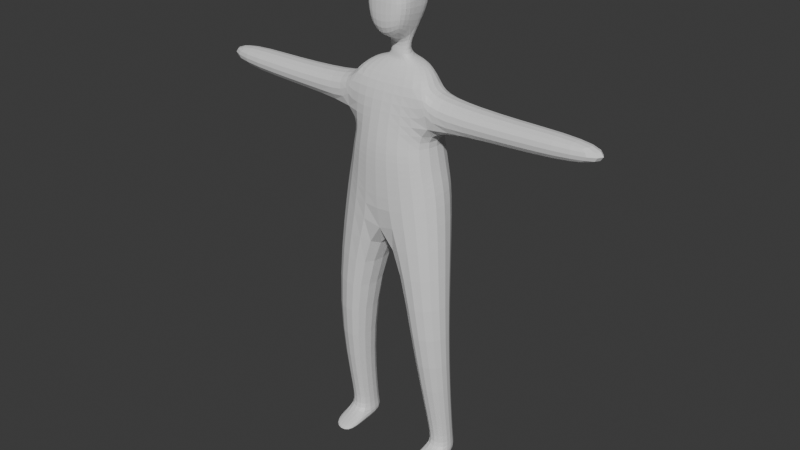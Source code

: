 # Source: Human.blend  (saved by Blender 4.2.66; exported with 4.5.12 LTS)
import bpy
from mathutils import Matrix  # noqa: F401  (used for matrix-valued properties, if any)

bpy.ops.wm.read_factory_settings(use_empty=True)
scene = bpy.context.scene
scene.name = 'Scene'

# ---- collections
col_collection = bpy.data.collections.new('Collection'); scene.collection.children.link(col_collection)

# ---- materials (node trees are filled in below, after node groups)
mat_material = bpy.data.materials.new('Material')
mat_material.alpha_threshold = 0.0
mat_material.roughness = 0.5
mat_material.line_color = (0.0, 0.0, 0.0, 1.0)

# ---- material node trees
mat_material.use_nodes = True; mat_material.node_tree.nodes.clear()
_N = mat_material.node_tree.nodes; _L = mat_material.node_tree.links
n0 = _N.new('ShaderNodeOutputMaterial'); n0.name = 'Material Output'; n0.location = (300, 300)
n1 = _N.new('ShaderNodeBsdfPrincipled'); n1.name = 'Principled BSDF'; n1.location = (10, 300)
n1.inputs[3].default_value = 1.45
_L.new(n1.outputs[0], n0.inputs[0])
n0.is_active_output = True

# ---- world
world_world = bpy.data.worlds.new('World'); scene.world = world_world
world_world.use_nodes = True; world_world.node_tree.nodes.clear()
_N = world_world.node_tree.nodes; _L = world_world.node_tree.links
n0 = _N.new('ShaderNodeOutputWorld'); n0.name = 'World Output'; n0.location = (300, 300)
n1 = _N.new('ShaderNodeBackground'); n1.name = 'Background'; n1.location = (10, 300)
n1.inputs[0].default_value = (0.05088, 0.05088, 0.05088, 1.0)
_L.new(n1.outputs[0], n0.inputs[0])
n0.is_active_output = True
world_world.color = (0.05088, 0.05088, 0.05088)
world_world.sun_shadow_jitter_overblur = 0.0

# ---- meshes
me_cube = bpy.data.meshes.new('Cube')
me_cube.from_pydata([(0.6601, 0.1796, 0.9321), (0.688, 0.3946, -0.05912), (0.6601, -0.3427, 0.9233), (0.688, -0.3949, -0.05912), (0.0, 0.5051, 0.9329), (0.0, 0.6105, -0.05912), (0.0, -0.3084, 0.9092), (0.0, -0.5943, -0.06317), (0.8636, 0.3901, -0.7665), (0.8636, -0.4001, -0.7665), (0.0, 0.6105, -0.8654), (0.0, -0.5667, -0.9793), (1.023, 0.02499, -2.863), (1.023, -0.4553, -2.863), (0.4596, 0.1559, -2.863), (0.4596, -0.5862, -2.863), (0.5983, 0.3708, -4.882), (0.5829, -0.1599, -4.882), (0.937, 0.2667, -4.882), (0.9954, -0.1153, -4.882), (0.6328, 0.2676, 0.2855), (0.0, -0.5355, 0.3547), (0.6201, -0.2965, 0.2791), (0.0, 0.6105, 0.2695), (0.6713, 0.2611, 0.7738), (0.6585, -0.3048, 0.7673), (1.878, -0.2627, 0.7233), (1.874, 0.1836, 0.7176), (1.877, -0.2675, 0.341), (1.874, 0.1787, 0.3353), (0.5983, 0.3708, -5.086), (0.5829, -0.08416, -5.086), (0.937, 0.2667, -5.086), (0.9954, -0.1153, -5.086), (0.5639, -0.6127, -4.991), (0.9714, -0.5399, -4.991), (0.5639, -0.6127, -5.086), (0.9714, -0.5399, -5.086), (0.9648, -0.08517, -4.748), (0.9187, 0.2464, -4.748), (0.6162, 0.3367, -4.748), (0.6041, -0.1444, -4.748), (0.4194, -0.01186, 1.092), (0.0, -0.07231, 1.135), (0.4249, 0.2018, 1.092), (0.0, 0.3287, 1.135), (0.2295, 0.0149, 1.466), (0.0, -0.0134, 1.405), (0.1998, 0.09787, 1.516), (0.0, 0.2043, 1.513), (0.7578, -0.3975, -0.4128), (0.7578, 0.3924, -0.4128), (0.0, 0.6105, -0.4623), (0.0, -0.5805, -0.5212), (0.3398, -0.02009, 1.871), (0.3398, 0.3275, 1.882), (0.0, 0.4542, 1.925), (0.3026, -0.02009, 2.307), (0.0, -0.089, 2.413), (0.295, 0.31, 2.107), (0.0, 0.4051, 2.35), (0.2633, -0.3532, 1.636), (0.0, -0.4413, 1.394), (0.3588, -0.3532, 1.916), (0.0, -0.3926, 1.941), (0.3092, -0.3532, 2.08), (0.0, -0.3926, 2.131), (0.0, -0.09795, 1.193), (0.08649, 0.04846, 1.15), (0.07201, -0.06562, 1.156), (0.0, 0.2346, 1.175), (3.283, -0.2243, 0.7418), (3.281, -0.2286, 0.4065), (3.278, 0.1863, 0.4012), (3.28, 0.1906, 0.7365)], [], [(2, 0, 44, 42), (22, 2, 6, 21), (51, 50, 9, 8), (2, 22, 25), (23, 4, 0, 20), (9, 11, 15, 13), (52, 51, 8, 10), (50, 53, 11, 9), (39, 38, 19, 18), (11, 10, 14, 15), (8, 9, 13, 12), (10, 8, 12, 14), (33, 19, 35, 37), (40, 39, 18, 16), (38, 41, 17, 19), (41, 40, 16, 17), (5, 23, 20, 1), (1, 20, 22, 3), (3, 22, 21, 7), (20, 0, 24), (20, 24, 27, 29), (22, 20, 29, 28), (25, 22, 28, 26), (24, 25, 26, 27), (30, 32, 33, 31), (17, 16, 30, 31), (18, 19, 33, 32), (16, 18, 32, 30), (35, 34, 36, 37), (19, 17, 34, 35), (17, 31, 36, 34), (31, 33, 37, 36), (15, 14, 40, 41), (13, 15, 41, 38), (14, 12, 39, 40), (12, 13, 38, 39), (69, 68, 48, 46), (0, 4, 45, 44), (6, 2, 42, 43), (47, 46, 61, 62), (67, 69, 46, 47), (68, 70, 49, 48), (3, 7, 53, 50), (5, 1, 51, 52), (1, 3, 50, 51), (46, 54, 63, 61), (48, 49, 56, 55), (46, 48, 55, 54), (59, 60, 58, 57), (55, 56, 60, 59), (54, 55, 59, 57), (62, 61, 63, 64), (64, 63, 65, 66), (54, 57, 65, 63), (57, 58, 66, 65), (44, 45, 70, 68), (43, 42, 69, 67), (42, 44, 68, 69), (29, 27, 74, 73), (28, 29, 73, 72), (26, 28, 72, 71), (27, 26, 71, 74), (74, 71, 72, 73), (24, 0, 2, 25)])
_uv = me_cube.uv_layers.new(name='UVMap')
_uv.uv.foreach_set('vector', [0.625, 0.75, 0.625, 0.5, 0.625, 0.5, 0.625, 0.75, 0.4371, 0.75, 0.625, 0.75, 0.6272, 0.9868, 0.4371, 1.0, 0.375, 0.5, 0.375, 0.75, 0.375, 0.75, 0.375, 0.5, 0.625, 0.75, 0.4371, 0.75, 0.4371, 0.75, 0.4371, 0.25, 0.6079, 0.2573, 0.625, 0.5, 0.4371, 0.5, 0.375, 0.75, 0.375, 1.0, 0.375, 1.0, 0.375, 0.75, 0.375, 0.25, 0.375, 0.5, 0.375, 0.5, 0.375, 0.25, 0.375, 0.75, 0.375, 1.0, 0.375, 1.0, 0.375, 0.75, 0.375, 0.5, 0.375, 0.75, 0.375, 0.75, 0.375, 0.5, 0.0, 0.0, 0.0, 0.0, 0.0, 0.0, 0.0, 0.0, 0.375, 0.5, 0.375, 0.75, 0.375, 0.75, 0.375, 0.5, 0.375, 0.25, 0.375, 0.5, 0.375, 0.5, 0.375, 0.25, 0.375, 0.75, 0.375, 0.75, 0.375, 0.75, 0.375, 0.75, 0.375, 0.25, 0.375, 0.5, 0.375, 0.5, 0.375, 0.25, 0.375, 0.75, 0.375, 1.0, 0.375, 1.0, 0.375, 0.75, 0.0, 0.0, 0.0, 0.0, 0.0, 0.0, 0.0, 0.0, 0.375, 0.25, 0.4371, 0.25, 0.4371, 0.5, 0.375, 0.5, 0.375, 0.5, 0.4371, 0.5, 0.4371, 0.75, 0.375, 0.75, 0.375, 0.75, 0.4371, 0.75, 0.4371, 1.0, 0.375, 1.0, 0.4371, 0.5, 0.625, 0.5, 0.4371, 0.5, 0.4371, 0.5, 0.4371, 0.5, 0.4371, 0.5, 0.4371, 0.5, 0.4371, 0.75, 0.4371, 0.5, 0.4371, 0.5, 0.4371, 0.75, 0.4371, 0.75, 0.4371, 0.75, 0.4371, 0.75, 0.4371, 0.75, 0.4371, 0.5, 0.4371, 0.75, 0.4371, 0.75, 0.4371, 0.5, 0.125, 0.5, 0.375, 0.5, 0.375, 0.75, 0.125, 0.75, 0.0, 0.0, 0.0, 0.0, 0.0, 0.0, 0.0, 0.0, 0.375, 0.5, 0.375, 0.75, 0.375, 0.75, 0.375, 0.5, 0.375, 0.25, 0.375, 0.5, 0.375, 0.5, 0.375, 0.25, 0.375, 0.75, 0.375, 1.0, 0.375, 1.0, 0.375, 0.75, 0.375, 0.75, 0.375, 1.0, 0.375, 1.0, 0.375, 0.75, 0.0, 0.0, 0.0, 0.0, 0.0, 0.0, 0.0, 0.0, 0.125, 0.75, 0.375, 0.75, 0.375, 0.75, 0.125, 0.75, 0.0, 0.0, 0.0, 0.0, 0.0, 0.0, 0.0, 0.0, 0.375, 0.75, 0.375, 1.0, 0.375, 1.0, 0.375, 0.75, 0.375, 0.25, 0.375, 0.5, 0.375, 0.5, 0.375, 0.25, 0.375, 0.5, 0.375, 0.75, 0.375, 0.75, 0.375, 0.5, 0.625, 0.75, 0.625, 0.5, 0.625, 0.5, 0.625, 0.75, 0.625, 0.5, 0.6079, 0.2573, 0.625, 0.25, 0.625, 0.5, 0.6272, 0.9868, 0.625, 0.75, 0.625, 0.75, 0.6272, 0.9868, 0.6272, 0.9868, 0.625, 0.75, 0.625, 0.75, 0.6272, 0.9868, 0.6272, 0.9868, 0.625, 0.75, 0.625, 0.75, 0.6272, 0.9868, 0.625, 0.5, 0.625, 0.25, 0.625, 0.25, 0.625, 0.5, 0.375, 0.75, 0.375, 1.0, 0.375, 1.0, 0.375, 0.75, 0.375, 0.25, 0.375, 0.5, 0.375, 0.5, 0.375, 0.25, 0.375, 0.5, 0.375, 0.75, 0.375, 0.75, 0.375, 0.5, 0.625, 0.75, 0.625, 0.75, 0.625, 0.75, 0.625, 0.75, 0.625, 0.5, 0.625, 0.25, 0.625, 0.25, 0.625, 0.5, 0.625, 0.75, 0.625, 0.5, 0.625, 0.5, 0.625, 0.75, 0.625, 0.5, 0.875, 0.5, 0.875, 0.72, 0.625, 0.75, 0.625, 0.5, 0.625, 0.25, 0.625, 0.25, 0.625, 0.5, 0.625, 0.75, 0.625, 0.5, 0.625, 0.5, 0.625, 0.75, 0.6272, 0.9868, 0.625, 0.75, 0.625, 0.75, 0.6272, 0.9868, 0.6272, 0.9868, 0.625, 0.75, 0.625, 0.75, 0.6272, 0.9868, 0.625, 0.75, 0.625, 0.75, 0.625, 0.75, 0.625, 0.75, 0.625, 0.75, 0.875, 0.72, 0.875, 0.72, 0.625, 0.75, 0.625, 0.5, 0.625, 0.25, 0.625, 0.25, 0.625, 0.5, 0.6272, 0.9868, 0.625, 0.75, 0.625, 0.75, 0.6272, 0.9868, 0.625, 0.75, 0.625, 0.5, 0.625, 0.5, 0.625, 0.75, 0.4371, 0.5, 0.4371, 0.5, 0.4371, 0.5, 0.4371, 0.5, 0.4371, 0.75, 0.4371, 0.5, 0.4371, 0.5, 0.4371, 0.75, 0.4371, 0.75, 0.4371, 0.75, 0.4371, 0.75, 0.4371, 0.75, 0.4371, 0.5, 0.4371, 0.75, 0.4371, 0.75, 0.4371, 0.5, 0.4371, 0.5, 0.4371, 0.75, 0.4371, 0.75, 0.4371, 0.5, 0.4371, 0.5, 0.625, 0.5, 0.625, 0.75, 0.4371, 0.75])
me_cube.materials.append(mat_material)
me_cube.use_mirror_vertex_groups = False
me_cube.update()
arm_armature_001 = bpy.data.armatures.new('Armature.001')  # bones are not reproduced

# ---- objects
ob_human = bpy.data.objects.new('Human', me_cube)
ob_armature = bpy.data.objects.new('Armature', arm_armature_001)

# ---- transforms, parenting, visibility, modifiers, constraints
ob_human.parent = ob_armature
ob_human.matrix_parent_inverse = Matrix(((1.0, -0.0, 0.0, 0.0007703), (-0.0, 1.0, -0.0, -7.418e-05), (0.0, -0.0, 1.0, 0.8284), (-0.0, 0.0, -0.0, 1.0)))
ob_human.location = (0.0, 0.0, 0.0)
ob_human.lock_rotations_4d = False
ob_human.empty_display_type = 'ARROWS'
ob_human.lineart.crease_threshold = 0.0
_vg = ob_human.vertex_groups.new(name='Abdomen')
for _i, _w in zip([1, 3, 4, 5, 6, 7, 10, 11, 20, 21, 22, 23, 50, 51, 52, 53], [0.6149, 0.6493, 0.01214, 0.5666, 0.01213, 0.6522, 0.03332, 0.03075, 0.01218, 0.1599, 0.02327, 0.1462, 0.6965, 0.6795, 0.6134, 0.67]): _vg.add([_i], _w, 'REPLACE')
_vg = ob_human.vertex_groups.new(name='Bone.009')
for _i, _w in zip([4, 5, 23, 52], [0.06039, 0.1088, 0.2856, 0.01891]): _vg.add([_i], _w, 'REPLACE')
_vg = ob_human.vertex_groups.new(name='Bone.001')
for _i, _w in zip([4, 5, 23, 52], [0.06039, 0.1088, 0.2856, 0.01891]): _vg.add([_i], _w, 'REPLACE')
_vg = ob_human.vertex_groups.new(name='Torso')
for _i, _w in zip([2, 3, 4, 5, 6, 7, 21, 23, 42, 43, 44, 45, 53, 70], [0.05275, 0.03339, 0.5132, 0.02365, 0.6288, 0.1701, 0.624, 0.09339, 0.02473, 0.06183, 0.06519, 0.3888, 0.04359, 0.1091]): _vg.add([_i], _w, 'REPLACE')
_vg = ob_human.vertex_groups.new(name='Bone.013')
for _i, _w in zip([4, 44, 45, 70], [0.09722, 0.04168, 0.3107, 0.08684]): _vg.add([_i], _w, 'REPLACE')
_vg = ob_human.vertex_groups.new(name='Shoulder.L')
for _i, _w in zip([0, 1, 2, 3, 4, 5, 6, 7, 20, 21, 22, 23, 24, 25, 42, 43, 44, 45, 47, 50, 51, 67, 68, 69, 70], [0.8781, 0.1245, 0.806, 0.1142, 0.1559, 0.02702, 0.2826, 0.0532, 0.4535, 0.1205, 0.4477, 0.07941, 0.09106, 0.0972, 0.8493, 0.7868, 0.7549, 0.09794, 0.03059, 0.01815, 0.02493, 0.1334, 0.08374, 0.147, 0.01299]): _vg.add([_i], _w, 'REPLACE')
_vg = ob_human.vertex_groups.new(name='UpperArm.L')
for _i, _w in zip([0, 1, 2, 3, 5, 6, 7, 20, 21, 22, 23, 24, 25, 26, 27, 28, 29, 50, 51], [0.07789, 0.1324, 0.1262, 0.1212, 0.01065, 0.001235, 0.03238, 0.49, 0.06918, 0.492, 0.05633, 0.8989, 0.8853, 0.9172, 0.9402, 0.5294, 0.5178, 0.02124, 0.02873]): _vg.add([_i], _w, 'REPLACE')
_vg = ob_human.vertex_groups.new(name='LowerArm.L')
for _i, _w in zip([26, 27, 28, 29, 71, 72, 73, 74], [0.08162, 0.06092, 0.4693, 0.4807, 0.9863, 0.9914, 0.9957, 0.9875]): _vg.add([_i], _w, 'REPLACE')
_vg = ob_human.vertex_groups.new(name='Shoulder.R')
_vg = ob_human.vertex_groups.new(name='UpperArm.R')
_vg = ob_human.vertex_groups.new(name='LowerArm.R')
_vg = ob_human.vertex_groups.new(name='Neck')
for _i, _w in zip([4, 6, 42, 43, 44, 45, 46, 47, 48, 49, 54, 55, 56, 57, 58, 59, 60, 61, 62, 63, 64, 65, 66, 67, 68, 69, 70], [0.05428, 0.004477, 0.0856, 0.1434, 0.1124, 0.1699, 0.9881, 0.9551, 0.986, 0.9655, 0.9979, 0.996, 0.9919, 0.9988, 0.9987, 0.9976, 0.9968, 0.993, 0.9869, 0.9982, 0.9966, 0.9988, 0.9986, 0.8527, 0.876, 0.8332, 0.7634]): _vg.add([_i], _w, 'REPLACE')
_vg = ob_human.vertex_groups.new(name='Hip.L')
for _i, _w in zip([1, 3, 5, 7, 8, 9, 10, 11, 50, 51, 52, 53], [0.04987, 0.03805, 0.08894, 0.06755, 0.5081, 0.5072, 0.8894, 0.888, 0.1312, 0.1332, 0.2477, 0.2147]): _vg.add([_i], _w, 'REPLACE')
_vg = ob_human.vertex_groups.new(name='UpperLeg.L')
for _i, _w in zip([8, 9, 10, 11, 12, 13, 14, 15, 50, 51, 53], [0.4719, 0.4688, 0.06122, 0.06523, 0.9646, 0.5605, 0.9785, 0.9264, 0.08143, 0.08441, 0.009418]): _vg.add([_i], _w, 'REPLACE')
_vg = ob_human.vertex_groups.new(name='LowerLeg.L')
for _i, _w in zip([12, 13, 15, 38, 40, 41], [0.009591, 0.435, 0.06506, 0.08636, 0.06688, 0.8053]): _vg.add([_i], _w, 'REPLACE')
_vg = ob_human.vertex_groups.new(name='Ankle.L')
for _i, _w in zip([16, 18, 19, 30, 31, 32, 33, 38, 39, 40, 41], [0.4966, 0.4946, 0.04635, 0.465, 0.009349, 0.455, 0.01067, 0.8892, 0.9739, 0.9161, 0.1668]): _vg.add([_i], _w, 'REPLACE')
_vg = ob_human.vertex_groups.new(name='Foot.L')
for _i, _w in zip([16, 17, 18, 19, 30, 31, 32, 33, 34, 35, 36, 37], [0.5009, 0.9523, 0.5046, 0.9477, 0.534, 0.966, 0.5446, 0.9686, 0.9965, 0.9964, 0.9971, 0.9972]): _vg.add([_i], _w, 'REPLACE')
_vg = ob_human.vertex_groups.new(name='Hip.R')
_vg = ob_human.vertex_groups.new(name='UpperLeg.R')
_vg = ob_human.vertex_groups.new(name='LowerLeg.R')
_vg = ob_human.vertex_groups.new(name='Ankle.R')
_vg = ob_human.vertex_groups.new(name='Foot.R')
_m = ob_human.modifiers.new('Mirror', 'MIRROR')
_m.use_clip = True
_m = ob_human.modifiers.new('Subdivision', 'SUBSURF')
_m = ob_human.modifiers.new('Armature', 'ARMATURE')
_m.object = ob_armature
ob_armature.location = (0.0, 0.0, 0.0)
ob_armature.scale = (0.2354, 0.2354, 0.2354)
ob_armature.lock_location = (True, True, True)
ob_armature.lock_rotation = (True, True, True)

# ---- collection membership
col_collection.objects.link(ob_human)
col_collection.objects.link(ob_armature)

# ---- scene / render settings (as saved in the file)
scene.frame_start = 1; scene.frame_end = 250; scene.frame_set(0)
scene.render.engine = 'BLENDER_EEVEE_NEXT'
bpy.context.view_layer.update()

# ---- added for rendering (the .blend has no active camera and no usable light): camera, sun
cam_auto = bpy.data.cameras.new('AutoCamera')
cam_auto.lens = 50.0
cam_auto.sensor_width = 36.0
cam_auto.clip_end = 1000.0
ob_auto_camera = bpy.data.objects.new('AutoCamera', cam_auto)
scene.collection.objects.link(ob_auto_camera)
ob_auto_camera.location = (2.13428, -2.56115, 1.57705)
ob_auto_camera.rotation_euler = (1.09748, -7.21219e-08, 0.694738)
scene.camera = ob_auto_camera
light_auto_sun = bpy.data.lights.new('AutoSun', 'SUN')
light_auto_sun.energy = 3.0
light_auto_sun.angle = 0.0523599
ob_auto_sun = bpy.data.objects.new('AutoSun', light_auto_sun)
scene.collection.objects.link(ob_auto_sun)
ob_auto_sun.rotation_euler = (0.872665, 0.174533, 0.523599)
bpy.context.view_layer.update()
